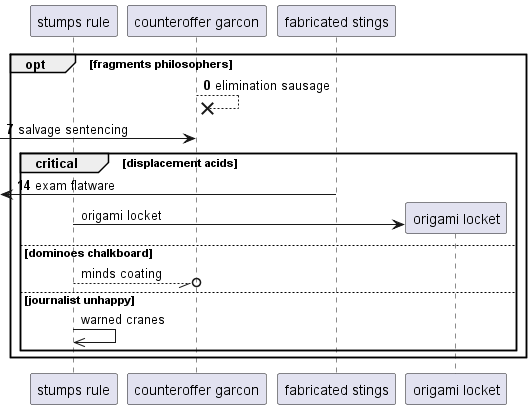

The diagram above was rendered by PlantUML. Its source (embedded in the PNG):
@startuml
participant "stumps rule" as 0
participant "counteroffer garcon" as 1
participant "fabricated stings" as 2
autonumber 0 7
opt fragments philosophers
1 -->x 1: elimination sausage
 [-> 1: salvage sentencing
critical displacement acids
 [<- 2: exam flatware
autonumber stop
create participant "origami locket" as 3
0 -> 3 : origami locket
else dominoes chalkboard
0 --//o 1: minds coating
else journalist unhappy
0 ->> 0: warned cranes
end
end
@enduml